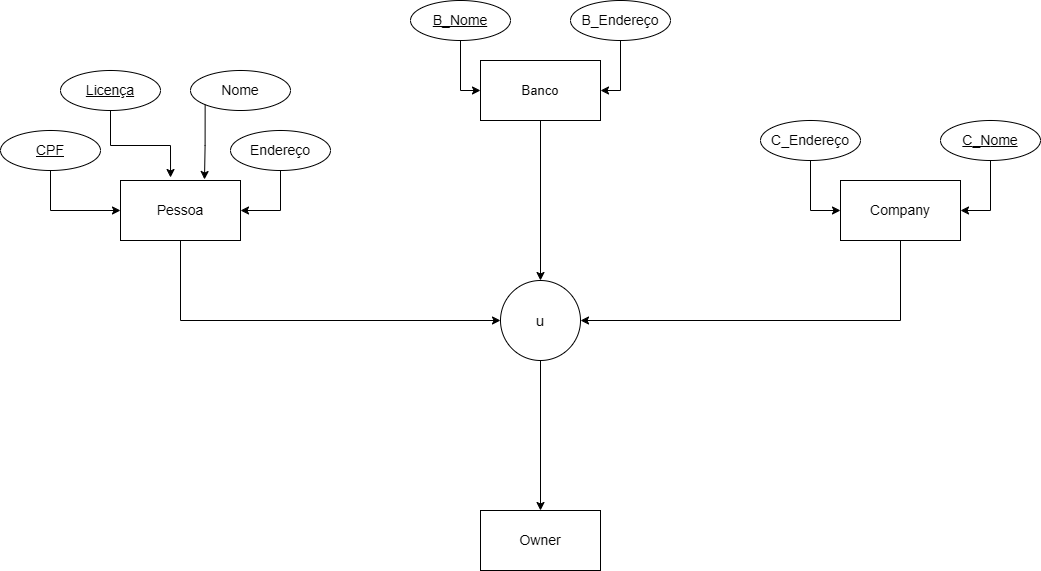

The diagram above was exported from draw.io. Its source (the exported page's mxGraphModel, read from the mxfile embedded in the PNG):
<mxGraphModel dx="2261" dy="780" grid="1" gridSize="10" guides="1" tooltips="1" connect="1" arrows="1" fold="1" page="1" pageScale="1" pageWidth="827" pageHeight="1169" math="0" shadow="0">
  <root>
    <mxCell id="0" />
    <mxCell id="1" parent="0" />
    <mxCell id="3iODCn6eHRXqli6Ffykk-6" style="edgeStyle=orthogonalEdgeStyle;rounded=0;orthogonalLoop=1;jettySize=auto;html=1;exitX=0.5;exitY=1;exitDx=0;exitDy=0;" edge="1" parent="1" source="3iODCn6eHRXqli6Ffykk-1" target="3iODCn6eHRXqli6Ffykk-4">
      <mxGeometry relative="1" as="geometry">
        <Array as="points">
          <mxPoint x="170" y="480" />
        </Array>
      </mxGeometry>
    </mxCell>
    <mxCell id="3iODCn6eHRXqli6Ffykk-1" value="&lt;font style=&quot;font-size: 14px;&quot;&gt;Pessoa&lt;/font&gt;" style="rounded=0;whiteSpace=wrap;html=1;" vertex="1" parent="1">
      <mxGeometry x="110" y="340" width="120" height="60" as="geometry" />
    </mxCell>
    <mxCell id="3iODCn6eHRXqli6Ffykk-8" style="edgeStyle=orthogonalEdgeStyle;rounded=0;orthogonalLoop=1;jettySize=auto;html=1;exitX=0.5;exitY=1;exitDx=0;exitDy=0;entryX=0.5;entryY=0;entryDx=0;entryDy=0;" edge="1" parent="1" source="3iODCn6eHRXqli6Ffykk-2" target="3iODCn6eHRXqli6Ffykk-4">
      <mxGeometry relative="1" as="geometry" />
    </mxCell>
    <mxCell id="3iODCn6eHRXqli6Ffykk-2" value="&lt;font style=&quot;font-size: 13px;&quot;&gt;Banco&lt;/font&gt;" style="rounded=0;whiteSpace=wrap;html=1;" vertex="1" parent="1">
      <mxGeometry x="470" y="220" width="120" height="60" as="geometry" />
    </mxCell>
    <mxCell id="3iODCn6eHRXqli6Ffykk-7" style="edgeStyle=orthogonalEdgeStyle;rounded=0;orthogonalLoop=1;jettySize=auto;html=1;exitX=0.5;exitY=1;exitDx=0;exitDy=0;entryX=1;entryY=0.5;entryDx=0;entryDy=0;" edge="1" parent="1" source="3iODCn6eHRXqli6Ffykk-3" target="3iODCn6eHRXqli6Ffykk-4">
      <mxGeometry relative="1" as="geometry" />
    </mxCell>
    <mxCell id="3iODCn6eHRXqli6Ffykk-3" value="&lt;font style=&quot;font-size: 14px;&quot;&gt;Company&lt;/font&gt;" style="rounded=0;whiteSpace=wrap;html=1;" vertex="1" parent="1">
      <mxGeometry x="830" y="340" width="120" height="60" as="geometry" />
    </mxCell>
    <mxCell id="3iODCn6eHRXqli6Ffykk-9" style="edgeStyle=orthogonalEdgeStyle;rounded=0;orthogonalLoop=1;jettySize=auto;html=1;exitX=0.5;exitY=1;exitDx=0;exitDy=0;entryX=0.5;entryY=0;entryDx=0;entryDy=0;" edge="1" parent="1" source="3iODCn6eHRXqli6Ffykk-4" target="3iODCn6eHRXqli6Ffykk-5">
      <mxGeometry relative="1" as="geometry" />
    </mxCell>
    <mxCell id="3iODCn6eHRXqli6Ffykk-4" value="&lt;font style=&quot;font-size: 15px;&quot;&gt;u&lt;/font&gt;" style="ellipse;whiteSpace=wrap;html=1;aspect=fixed;" vertex="1" parent="1">
      <mxGeometry x="490" y="440" width="80" height="80" as="geometry" />
    </mxCell>
    <mxCell id="3iODCn6eHRXqli6Ffykk-5" value="&lt;font style=&quot;font-size: 14px;&quot;&gt;Owner&lt;/font&gt;" style="rounded=0;whiteSpace=wrap;html=1;" vertex="1" parent="1">
      <mxGeometry x="470" y="670" width="120" height="60" as="geometry" />
    </mxCell>
    <mxCell id="3iODCn6eHRXqli6Ffykk-17" style="edgeStyle=orthogonalEdgeStyle;rounded=0;orthogonalLoop=1;jettySize=auto;html=1;exitX=0.5;exitY=1;exitDx=0;exitDy=0;entryX=0;entryY=0.5;entryDx=0;entryDy=0;" edge="1" parent="1" source="3iODCn6eHRXqli6Ffykk-11" target="3iODCn6eHRXqli6Ffykk-1">
      <mxGeometry relative="1" as="geometry" />
    </mxCell>
    <mxCell id="3iODCn6eHRXqli6Ffykk-11" value="CPF" style="ellipse;whiteSpace=wrap;html=1;align=center;fontStyle=4;fontSize=14;" vertex="1" parent="1">
      <mxGeometry x="-10" y="290" width="100" height="40" as="geometry" />
    </mxCell>
    <mxCell id="3iODCn6eHRXqli6Ffykk-13" value="Licença" style="ellipse;whiteSpace=wrap;html=1;align=center;fontStyle=4;fontSize=14;" vertex="1" parent="1">
      <mxGeometry x="50" y="230" width="100" height="40" as="geometry" />
    </mxCell>
    <mxCell id="3iODCn6eHRXqli6Ffykk-14" value="&lt;font style=&quot;font-size: 14px;&quot;&gt;Nome&lt;/font&gt;" style="ellipse;whiteSpace=wrap;html=1;align=center;" vertex="1" parent="1">
      <mxGeometry x="180" y="230" width="100" height="40" as="geometry" />
    </mxCell>
    <mxCell id="3iODCn6eHRXqli6Ffykk-19" style="edgeStyle=orthogonalEdgeStyle;rounded=0;orthogonalLoop=1;jettySize=auto;html=1;exitX=0.5;exitY=1;exitDx=0;exitDy=0;entryX=1;entryY=0.5;entryDx=0;entryDy=0;" edge="1" parent="1" source="3iODCn6eHRXqli6Ffykk-15" target="3iODCn6eHRXqli6Ffykk-1">
      <mxGeometry relative="1" as="geometry" />
    </mxCell>
    <mxCell id="3iODCn6eHRXqli6Ffykk-15" value="&lt;font style=&quot;font-size: 14px;&quot;&gt;Endereço&lt;/font&gt;" style="ellipse;whiteSpace=wrap;html=1;align=center;" vertex="1" parent="1">
      <mxGeometry x="220" y="290" width="100" height="40" as="geometry" />
    </mxCell>
    <mxCell id="3iODCn6eHRXqli6Ffykk-16" style="edgeStyle=orthogonalEdgeStyle;rounded=0;orthogonalLoop=1;jettySize=auto;html=1;exitX=0.5;exitY=1;exitDx=0;exitDy=0;entryX=0.417;entryY=-0.05;entryDx=0;entryDy=0;entryPerimeter=0;" edge="1" parent="1" source="3iODCn6eHRXqli6Ffykk-13" target="3iODCn6eHRXqli6Ffykk-1">
      <mxGeometry relative="1" as="geometry" />
    </mxCell>
    <mxCell id="3iODCn6eHRXqli6Ffykk-18" style="edgeStyle=orthogonalEdgeStyle;rounded=0;orthogonalLoop=1;jettySize=auto;html=1;exitX=0;exitY=1;exitDx=0;exitDy=0;entryX=0.7;entryY=-0.017;entryDx=0;entryDy=0;entryPerimeter=0;" edge="1" parent="1" source="3iODCn6eHRXqli6Ffykk-14" target="3iODCn6eHRXqli6Ffykk-1">
      <mxGeometry relative="1" as="geometry" />
    </mxCell>
    <mxCell id="3iODCn6eHRXqli6Ffykk-22" style="edgeStyle=orthogonalEdgeStyle;rounded=0;orthogonalLoop=1;jettySize=auto;html=1;entryX=0;entryY=0.5;entryDx=0;entryDy=0;" edge="1" parent="1" source="3iODCn6eHRXqli6Ffykk-20" target="3iODCn6eHRXqli6Ffykk-2">
      <mxGeometry relative="1" as="geometry" />
    </mxCell>
    <mxCell id="3iODCn6eHRXqli6Ffykk-20" value="B_N&lt;span style=&quot;background-color: transparent; color: light-dark(rgb(0, 0, 0), rgb(255, 255, 255));&quot;&gt;ome&lt;/span&gt;" style="ellipse;whiteSpace=wrap;html=1;align=center;fontStyle=4;fontSize=14;" vertex="1" parent="1">
      <mxGeometry x="400" y="160" width="100" height="40" as="geometry" />
    </mxCell>
    <mxCell id="3iODCn6eHRXqli6Ffykk-23" style="edgeStyle=orthogonalEdgeStyle;rounded=0;orthogonalLoop=1;jettySize=auto;html=1;exitX=0.5;exitY=1;exitDx=0;exitDy=0;entryX=1;entryY=0.5;entryDx=0;entryDy=0;" edge="1" parent="1" source="3iODCn6eHRXqli6Ffykk-21" target="3iODCn6eHRXqli6Ffykk-2">
      <mxGeometry relative="1" as="geometry" />
    </mxCell>
    <mxCell id="3iODCn6eHRXqli6Ffykk-21" value="&lt;font style=&quot;font-size: 14px;&quot;&gt;B_&lt;/font&gt;&lt;span style=&quot;font-size: 14px; background-color: transparent; color: light-dark(rgb(0, 0, 0), rgb(255, 255, 255));&quot;&gt;Endereço&lt;/span&gt;" style="ellipse;whiteSpace=wrap;html=1;align=center;" vertex="1" parent="1">
      <mxGeometry x="560" y="160" width="100" height="40" as="geometry" />
    </mxCell>
    <mxCell id="3iODCn6eHRXqli6Ffykk-26" style="edgeStyle=orthogonalEdgeStyle;rounded=0;orthogonalLoop=1;jettySize=auto;html=1;exitX=0.5;exitY=1;exitDx=0;exitDy=0;entryX=0;entryY=0.5;entryDx=0;entryDy=0;" edge="1" parent="1" source="3iODCn6eHRXqli6Ffykk-24" target="3iODCn6eHRXqli6Ffykk-3">
      <mxGeometry relative="1" as="geometry" />
    </mxCell>
    <mxCell id="3iODCn6eHRXqli6Ffykk-24" value="&lt;font style=&quot;font-size: 14px;&quot;&gt;C_&lt;/font&gt;&lt;span style=&quot;font-size: 14px; background-color: transparent; color: light-dark(rgb(0, 0, 0), rgb(255, 255, 255));&quot;&gt;Endereço&lt;/span&gt;" style="ellipse;whiteSpace=wrap;html=1;align=center;" vertex="1" parent="1">
      <mxGeometry x="750" y="280" width="100" height="40" as="geometry" />
    </mxCell>
    <mxCell id="3iODCn6eHRXqli6Ffykk-27" style="edgeStyle=orthogonalEdgeStyle;rounded=0;orthogonalLoop=1;jettySize=auto;html=1;exitX=0.5;exitY=1;exitDx=0;exitDy=0;entryX=1;entryY=0.5;entryDx=0;entryDy=0;" edge="1" parent="1" source="3iODCn6eHRXqli6Ffykk-25" target="3iODCn6eHRXqli6Ffykk-3">
      <mxGeometry relative="1" as="geometry" />
    </mxCell>
    <mxCell id="3iODCn6eHRXqli6Ffykk-25" value="C&lt;span style=&quot;background-color: transparent; color: light-dark(rgb(0, 0, 0), rgb(255, 255, 255));&quot;&gt;_N&lt;/span&gt;&lt;span style=&quot;background-color: transparent; color: light-dark(rgb(0, 0, 0), rgb(255, 255, 255));&quot;&gt;ome&lt;/span&gt;" style="ellipse;whiteSpace=wrap;html=1;align=center;fontStyle=4;fontSize=14;" vertex="1" parent="1">
      <mxGeometry x="930" y="280" width="100" height="40" as="geometry" />
    </mxCell>
  </root>
</mxGraphModel>